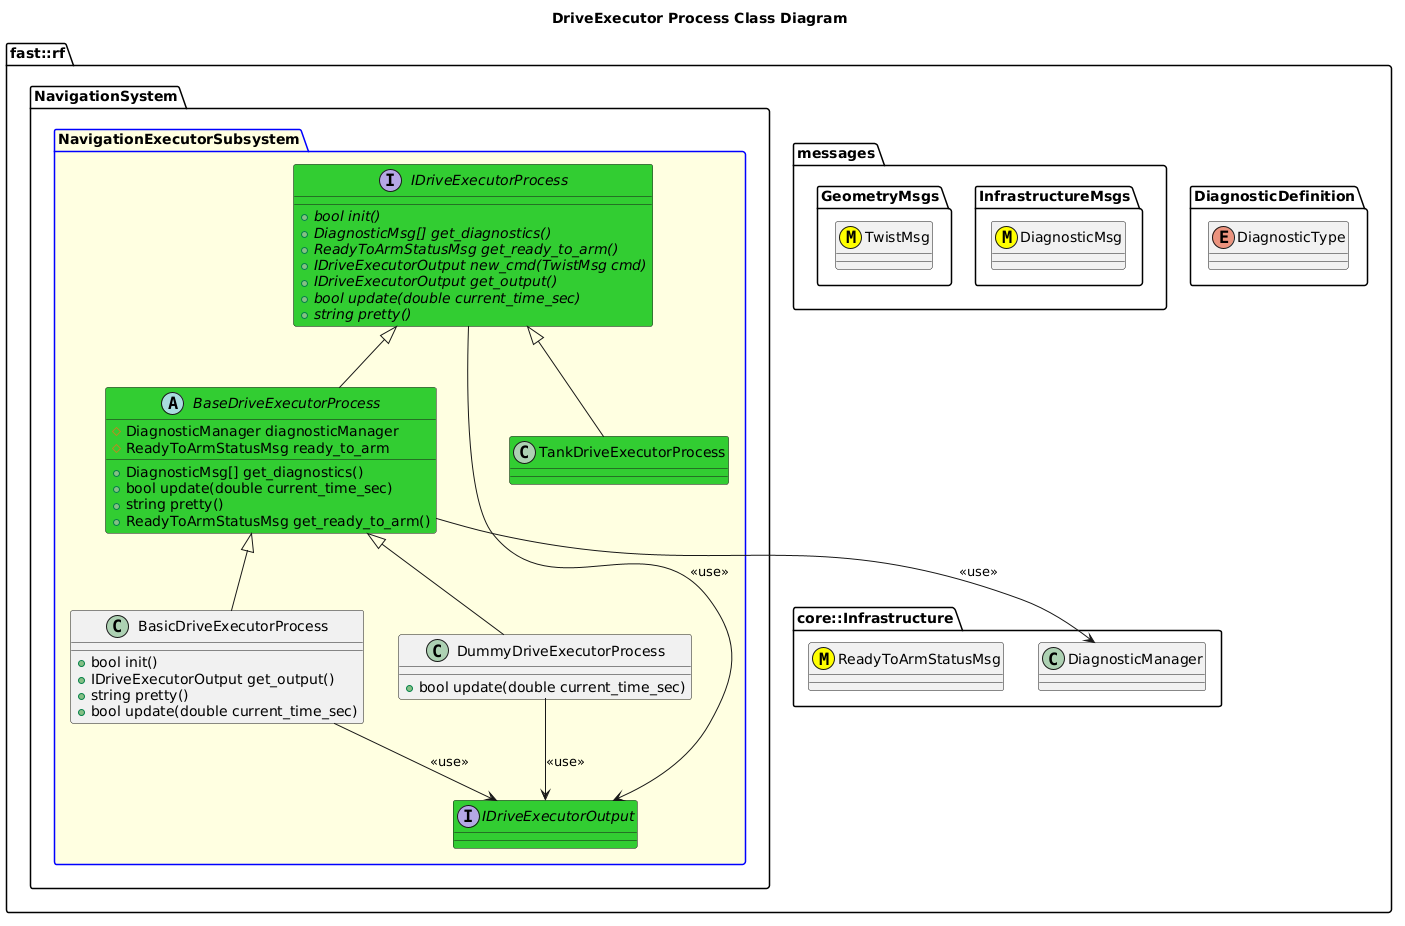

The diagram above was rendered by PlantUML. Its source (embedded in the PNG):
@startuml
title DriveExecutor Process Class Diagram

namespace fast::rf {
  namespace DiagnosticDefinition {
    enum DiagnosticType
  }
  namespace messages {
    namespace InfrastructureMsgs {
      class DiagnosticMsg <<(M,#FFFF00)>>
    }
    namespace GeometryMsgs {
      class TwistMsg <<(M,#FFFF00)>>
    }
  }
  namespace core::Infrastructure {
    class DiagnosticManager
    class ReadyToArmStatusMsg <<(M,#FFFF00)>>
  }
  namespace NavigationSystem {
    package NavigationExecutorSubsystem #LightYellow;line:blue {
        interface IDriveExecutorOutput #LimeGreen {

        }
        interface IDriveExecutorProcess #LimeGreen {
          +{abstract} bool init()
          +{abstract} DiagnosticMsg[] get_diagnostics()
          +{abstract} ReadyToArmStatusMsg get_ready_to_arm()
          +{abstract} IDriveExecutorOutput new_cmd(TwistMsg cmd)
          +{abstract} IDriveExecutorOutput get_output()
          +{abstract} bool update(double current_time_sec)
          +{abstract} string pretty()
        }
        IDriveExecutorProcess --> IDriveExecutorOutput: <<use>>
        abstract BaseDriveExecutorProcess #LimeGreen {
          +DiagnosticMsg[] get_diagnostics()
          +bool update(double current_time_sec)
          +string pretty()
          +ReadyToArmStatusMsg get_ready_to_arm()
          #DiagnosticManager diagnosticManager
          #ReadyToArmStatusMsg ready_to_arm
          

        }
        BaseDriveExecutorProcess -up-|> IDriveExecutorProcess
        BaseDriveExecutorProcess --> DiagnosticManager: <<use>>
        class BasicDriveExecutorProcess {
          +bool init()
          +IDriveExecutorOutput get_output()
          +string pretty()
          +bool update(double current_time_sec)
        }
        BasicDriveExecutorProcess -up-|> BaseDriveExecutorProcess
        BasicDriveExecutorProcess --> IDriveExecutorOutput: <<use>>
        class DummyDriveExecutorProcess {
          +bool update(double current_time_sec)
        }
        DummyDriveExecutorProcess -up-|> BaseDriveExecutorProcess
        DummyDriveExecutorProcess --> IDriveExecutorOutput: <<use>>
        class TankDriveExecutorProcess #LimeGreen
        TankDriveExecutorProcess -up-|> IDriveExecutorProcess
    }
  }
}
@enduml